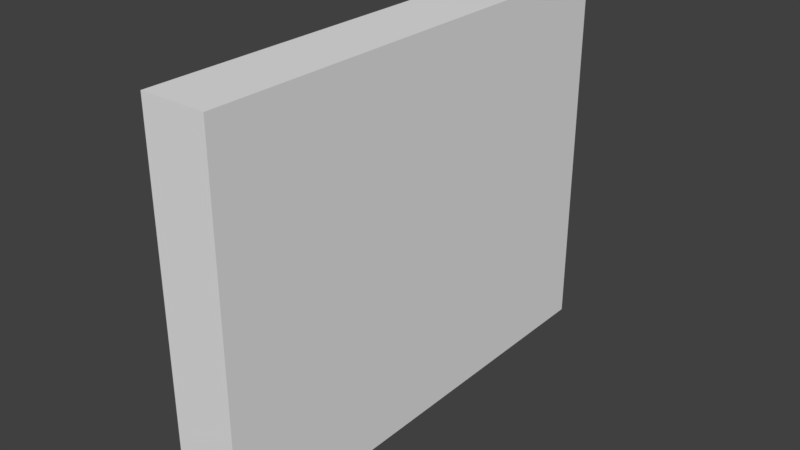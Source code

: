 # Source: Wand.blend  (saved by Blender 2.78.0; exported with 4.5.12 LTS)
import bpy
from mathutils import Matrix  # noqa: F401  (used for matrix-valued properties, if any)

bpy.ops.wm.read_factory_settings(use_empty=True)
scene = bpy.context.scene
scene.name = 'Scene'

# ---- collections
col_collection_1 = bpy.data.collections.new('Collection 1'); scene.collection.children.link(col_collection_1)

# ---- materials (node trees are filled in below, after node groups)
mat_wandmaterial = bpy.data.materials.new('WandMaterial')
mat_wandmaterial.alpha_threshold = 0.0
mat_wandmaterial.use_transparent_shadow = False
mat_wandmaterial.roughness = 0.5

# ---- material node trees

# ---- world
world_world = bpy.data.worlds.new('World'); scene.world = world_world
world_world.color = (0.05088, 0.05088, 0.05088)
world_world.use_sun_shadow = False
world_world.sun_shadow_jitter_overblur = 0.0
world_world.cycles.sampling_method = 'MANUAL'

# ---- meshes
me_cube_001 = bpy.data.meshes.new('Cube.001')
me_cube_001.from_pydata([(-1.0, -1.0, -1.0), (-1.0, -1.0, 1.0), (-1.0, 1.0, -1.0), (-1.0, 1.0, 1.0), (1.0, -1.0, -1.0), (1.0, -1.0, 1.0), (1.0, 1.0, -1.0), (1.0, 1.0, 1.0)], [], [(0, 1, 3, 2), (2, 3, 7, 6), (6, 7, 5, 4), (4, 5, 1, 0), (2, 6, 4, 0), (7, 3, 1, 5)])
_uv = me_cube_001.uv_layers.new(name='UVMap')
_uv.uv.foreach_set('vector', [0.0001998, 0.9998, 0.0001998, 0.6669, 0.3331, 0.6669, 0.3331, 0.9998, 0.6669, 0.3331, 0.6669, 0.0001998, 0.9998, 0.0001998, 0.9998, 0.3331, 0.3331, 0.3335, 0.3331, 0.6665, 0.0001998, 0.6665, 0.0001998, 0.3335, 0.6665, 0.3335, 0.6665, 0.6665, 0.3335, 0.6665, 0.3335, 0.3335, 0.6665, 0.3331, 0.3335, 0.3331, 0.3335, 0.0001998, 0.6665, 0.0001998, 0.3331, 0.3331, 0.0001998, 0.3331, 0.0001998, 0.0001998, 0.3331, 0.0001998])
me_cube_001.materials.append(mat_wandmaterial)
me_cube_001.use_remesh_preserve_volume = False
me_cube_001.use_remesh_preserve_attributes = False
me_cube_001.use_mirror_vertex_groups = False
me_cube_001.update()

# ---- objects
ob_cube_001 = bpy.data.objects.new('Cube.001', me_cube_001)

# ---- transforms, parenting, visibility, modifiers, constraints
ob_cube_001.location = (0.0, 0.0, 1.45)
ob_cube_001.scale = (0.25, 1.85, 1.45)
ob_cube_001.lineart.crease_threshold = 0.0

# ---- collection membership
col_collection_1.objects.link(ob_cube_001)

# ---- scene / render settings (as saved in the file)
scene.frame_start = 1; scene.frame_end = 250; scene.frame_set(1)
scene.render.engine = 'BLENDER_EEVEE_NEXT'
scene.render.resolution_percentage = 50
scene.render.dither_intensity = 0.0
scene.cycles.use_denoising = False
scene.cycles.samples = 128
scene.cycles.sampling_pattern = 'TABULATED_SOBOL'
scene.cycles.light_sampling_threshold = 0.0
scene.cycles.use_adaptive_sampling = False
scene.cycles.use_light_tree = False
scene.cycles.blur_glossy = 0.0
scene.cycles.sample_clamp_indirect = 0.0
scene.view_settings.view_transform = 'Standard'
bpy.context.view_layer.update()

# ---- added for rendering (the .blend has no active camera and no usable light): camera, sun
cam_auto = bpy.data.cameras.new('AutoCamera')
cam_auto.lens = 50.0
cam_auto.sensor_width = 36.0
cam_auto.clip_end = 1000.0
ob_auto_camera = bpy.data.objects.new('AutoCamera', cam_auto)
scene.collection.objects.link(ob_auto_camera)
ob_auto_camera.location = (4.37407, -5.24889, 4.94926)
ob_auto_camera.rotation_euler = (1.09748, -7.21219e-08, 0.694738)
scene.camera = ob_auto_camera
light_auto_sun = bpy.data.lights.new('AutoSun', 'SUN')
light_auto_sun.energy = 3.0
light_auto_sun.angle = 0.0523599
ob_auto_sun = bpy.data.objects.new('AutoSun', light_auto_sun)
scene.collection.objects.link(ob_auto_sun)
ob_auto_sun.rotation_euler = (0.872665, 0.174533, 0.523599)
bpy.context.view_layer.update()
